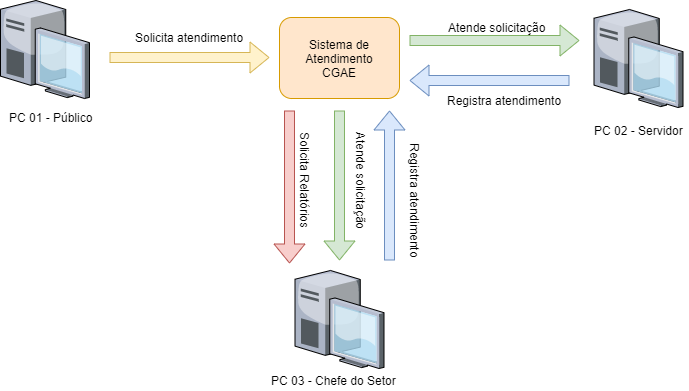

The diagram above was exported from draw.io. Its source (the exported page's mxGraphModel, read from the mxfile embedded in the PNG):
<mxGraphModel dx="848" dy="1237" grid="1" gridSize="10" guides="1" tooltips="1" connect="1" arrows="1" fold="1" page="1" pageScale="1" pageWidth="1100" pageHeight="850" background="#ffffff" math="0" shadow="0">
  <root>
    <mxCell id="0" />
    <mxCell id="1" parent="0" />
    <mxCell id="Ve8rHI5Mnz4XFU6b8z_O-1" value="" style="verticalLabelPosition=bottom;aspect=fixed;html=1;verticalAlign=top;strokeColor=none;align=center;outlineConnect=0;shape=mxgraph.citrix.desktop;" vertex="1" parent="1">
      <mxGeometry x="51" y="-240" width="89" height="98" as="geometry" />
    </mxCell>
    <mxCell id="Ve8rHI5Mnz4XFU6b8z_O-2" value="PC 01 - Público" style="text;html=1;align=center;verticalAlign=middle;resizable=0;points=[];;autosize=1;" vertex="1" parent="1">
      <mxGeometry x="51" y="-133" width="100" height="20" as="geometry" />
    </mxCell>
    <mxCell id="Ve8rHI5Mnz4XFU6b8z_O-3" value="" style="shape=flexArrow;endArrow=classic;html=1;fillColor=#fff2cc;strokeColor=#d6b656;" edge="1" parent="1">
      <mxGeometry width="50" height="50" relative="1" as="geometry">
        <mxPoint x="160" y="-183" as="sourcePoint" />
        <mxPoint x="320" y="-183" as="targetPoint" />
      </mxGeometry>
    </mxCell>
    <mxCell id="Ve8rHI5Mnz4XFU6b8z_O-4" value="Sistema de Atendimento&lt;br&gt;CGAE" style="rounded=1;whiteSpace=wrap;html=1;fillColor=#ffe6cc;strokeColor=#d79b00;" vertex="1" parent="1">
      <mxGeometry x="330" y="-223" width="120" height="81" as="geometry" />
    </mxCell>
    <mxCell id="Ve8rHI5Mnz4XFU6b8z_O-5" value="Solicita atendimento" style="text;html=1;align=center;verticalAlign=middle;resizable=0;points=[];;autosize=1;" vertex="1" parent="1">
      <mxGeometry x="180" y="-213" width="120" height="20" as="geometry" />
    </mxCell>
    <mxCell id="Ve8rHI5Mnz4XFU6b8z_O-6" value="" style="verticalLabelPosition=bottom;aspect=fixed;html=1;verticalAlign=top;strokeColor=none;align=center;outlineConnect=0;shape=mxgraph.citrix.desktop;" vertex="1" parent="1">
      <mxGeometry x="644.5" y="-231" width="89" height="98" as="geometry" />
    </mxCell>
    <mxCell id="Ve8rHI5Mnz4XFU6b8z_O-7" value="PC 02 - Servidor" style="text;html=1;align=center;verticalAlign=middle;resizable=0;points=[];;autosize=1;" vertex="1" parent="1">
      <mxGeometry x="639" y="-120" width="100" height="20" as="geometry" />
    </mxCell>
    <mxCell id="Ve8rHI5Mnz4XFU6b8z_O-8" value="" style="shape=flexArrow;endArrow=classic;html=1;fillColor=#d5e8d4;strokeColor=#82b366;" edge="1" parent="1">
      <mxGeometry width="50" height="50" relative="1" as="geometry">
        <mxPoint x="460" y="-200" as="sourcePoint" />
        <mxPoint x="630" y="-200" as="targetPoint" />
      </mxGeometry>
    </mxCell>
    <mxCell id="Ve8rHI5Mnz4XFU6b8z_O-9" value="Atende solicitação" style="text;html=1;align=center;verticalAlign=middle;resizable=0;points=[];;autosize=1;" vertex="1" parent="1">
      <mxGeometry x="492.5" y="-223" width="110" height="20" as="geometry" />
    </mxCell>
    <mxCell id="Ve8rHI5Mnz4XFU6b8z_O-10" value="" style="shape=flexArrow;endArrow=classic;html=1;fillColor=#dae8fc;strokeColor=#6c8ebf;" edge="1" parent="1">
      <mxGeometry width="50" height="50" relative="1" as="geometry">
        <mxPoint x="620" y="-160" as="sourcePoint" />
        <mxPoint x="460" y="-160" as="targetPoint" />
      </mxGeometry>
    </mxCell>
    <mxCell id="Ve8rHI5Mnz4XFU6b8z_O-11" value="Registra atendimento" style="text;html=1;align=center;verticalAlign=middle;resizable=0;points=[];;autosize=1;" vertex="1" parent="1">
      <mxGeometry x="490" y="-150" width="130" height="20" as="geometry" />
    </mxCell>
    <mxCell id="Ve8rHI5Mnz4XFU6b8z_O-12" value="" style="shape=flexArrow;endArrow=classic;html=1;fillColor=#f8cecc;strokeColor=#b85450;" edge="1" parent="1">
      <mxGeometry width="50" height="50" relative="1" as="geometry">
        <mxPoint x="340" y="-130" as="sourcePoint" />
        <mxPoint x="340" y="23" as="targetPoint" />
      </mxGeometry>
    </mxCell>
    <mxCell id="Ve8rHI5Mnz4XFU6b8z_O-13" value="" style="verticalLabelPosition=bottom;aspect=fixed;html=1;verticalAlign=top;strokeColor=none;align=center;outlineConnect=0;shape=mxgraph.citrix.desktop;" vertex="1" parent="1">
      <mxGeometry x="345.5" y="30" width="89" height="98" as="geometry" />
    </mxCell>
    <mxCell id="Ve8rHI5Mnz4XFU6b8z_O-14" value="PC 03 - Chefe do Setor" style="text;html=1;align=center;verticalAlign=middle;resizable=0;points=[];;autosize=1;" vertex="1" parent="1">
      <mxGeometry x="314.5" y="130" width="140" height="20" as="geometry" />
    </mxCell>
    <mxCell id="Ve8rHI5Mnz4XFU6b8z_O-15" value="Solicita Relatórios" style="text;html=1;align=center;verticalAlign=middle;resizable=0;points=[];;autosize=1;rotation=90;" vertex="1" parent="1">
      <mxGeometry x="301" y="-70" width="110" height="20" as="geometry" />
    </mxCell>
    <mxCell id="Ve8rHI5Mnz4XFU6b8z_O-18" value="" style="shape=flexArrow;endArrow=classic;html=1;fillColor=#dae8fc;strokeColor=#6c8ebf;" edge="1" parent="1">
      <mxGeometry width="50" height="50" relative="1" as="geometry">
        <mxPoint x="440" y="20" as="sourcePoint" />
        <mxPoint x="440" y="-130" as="targetPoint" />
      </mxGeometry>
    </mxCell>
    <mxCell id="Ve8rHI5Mnz4XFU6b8z_O-19" value="Registra atendimento" style="text;html=1;align=center;verticalAlign=middle;resizable=0;points=[];;autosize=1;rotation=90;" vertex="1" parent="1">
      <mxGeometry x="401" y="-50" width="130" height="20" as="geometry" />
    </mxCell>
    <mxCell id="Ve8rHI5Mnz4XFU6b8z_O-20" value="" style="shape=flexArrow;endArrow=classic;html=1;fillColor=#d5e8d4;strokeColor=#82b366;" edge="1" parent="1">
      <mxGeometry width="50" height="50" relative="1" as="geometry">
        <mxPoint x="390" y="-130" as="sourcePoint" />
        <mxPoint x="390" y="20" as="targetPoint" />
      </mxGeometry>
    </mxCell>
    <mxCell id="Ve8rHI5Mnz4XFU6b8z_O-21" value="Atende solicitação" style="text;html=1;align=center;verticalAlign=middle;resizable=0;points=[];;autosize=1;rotation=90;" vertex="1" parent="1">
      <mxGeometry x="356" y="-70" width="110" height="20" as="geometry" />
    </mxCell>
  </root>
</mxGraphModel>